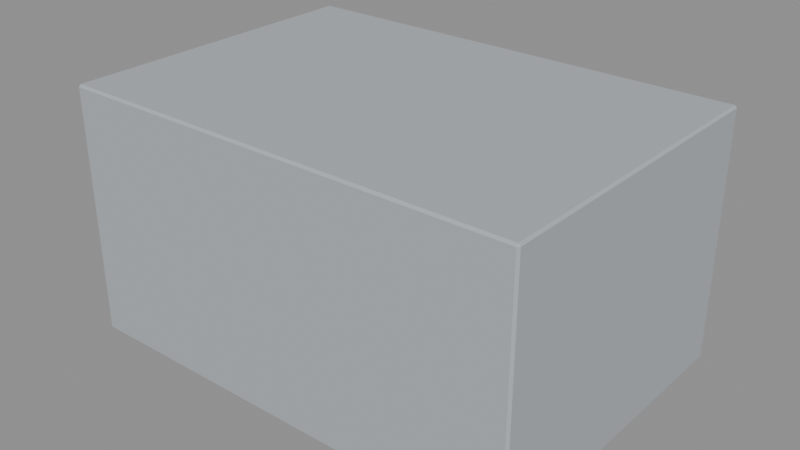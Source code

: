 # Source: district_05_kit.blend  (saved by Blender 5.2.45; exported with 4.5.12 LTS)
import bpy
from mathutils import Matrix  # noqa: F401  (used for matrix-valued properties, if any)

bpy.ops.wm.read_factory_settings(use_empty=True)
scene = bpy.context.scene
scene.name = 'Scene'

# ---- collections
col_export_quay_house = bpy.data.collections.new('export_quay_house'); scene.collection.children.link(col_export_quay_house)
col_export_quay_row = bpy.data.collections.new('export_quay_row'); scene.collection.children.link(col_export_quay_row)
col_export_quay_hall = bpy.data.collections.new('export_quay_hall'); scene.collection.children.link(col_export_quay_hall)

# ---- materials (node trees are filled in below, after node groups)
mat_grey_building = bpy.data.materials.new('grey_building')
mat_grey_building.diffuse_color = (0.42, 0.45, 0.48, 1.0)

# ---- material node trees
mat_grey_building.use_nodes = True; mat_grey_building.node_tree.nodes.clear()
_N = mat_grey_building.node_tree.nodes; _L = mat_grey_building.node_tree.links
n0 = _N.new('ShaderNodeBsdfPrincipled'); n0.name = 'Principled BSDF'; n0.location = (-200, 100)
n0.inputs[0].default_value = (0.42, 0.45, 0.48, 1.0)
n0.inputs[2].default_value = 0.85
n0.inputs[10].default_value = 0.005
n1 = _N.new('ShaderNodeOutputMaterial'); n1.name = 'Material Output'; n1.location = (200, 100)
_L.new(n0.outputs[0], n1.inputs[0])
n1.is_active_output = True

# ---- meshes
me_cube = bpy.data.meshes.new('Cube')
me_cube.from_pydata([(-5.88, -7.38, -4.5), (-5.88, -7.5, -4.38), (-6.0, -7.38, -4.38), (-5.88, -7.5, 4.38), (-5.88, -7.38, 4.5), (-6.0, -7.38, 4.38), (-5.88, 7.38, -4.5), (-6.0, 7.38, -4.38), (-5.88, 7.5, -4.38), (-5.88, 7.38, 4.5), (-5.88, 7.5, 4.38), (-6.0, 7.38, 4.38), (5.88, -7.38, -4.5), (6.0, -7.38, -4.38), (5.88, -7.5, -4.38), (5.88, -7.38, 4.5), (5.88, -7.5, 4.38), (6.0, -7.38, 4.38), (5.88, 7.38, -4.5), (5.88, 7.5, -4.38), (6.0, 7.38, -4.38), (5.88, 7.38, 4.5), (6.0, 7.38, 4.38), (5.88, 7.5, 4.38)], [], [(0, 1, 2), (3, 4, 5), (6, 7, 8), (9, 10, 11), (12, 13, 14), (15, 16, 17), (18, 19, 20), (21, 22, 23), (0, 7, 6), (3, 2, 1), (9, 5, 4), (8, 11, 10), (6, 19, 18), (21, 10, 9), (20, 23, 22), (18, 13, 12), (15, 22, 21), (14, 17, 16), (12, 1, 0), (4, 16, 15), (18, 0, 6), (5, 7, 2), (16, 1, 14), (9, 15, 21), (10, 19, 8), (22, 13, 20), (0, 2, 7), (3, 5, 2), (9, 11, 5), (8, 7, 11), (6, 8, 19), (21, 23, 10), (20, 19, 23), (18, 20, 13), (15, 17, 22), (14, 13, 17), (12, 14, 1), (4, 3, 16), (18, 12, 0), (5, 11, 7), (16, 3, 1), (9, 4, 15), (10, 23, 19), (22, 17, 13)])
_uv = me_cube.uv_layers.new(name='UVMap')
_uv.uv.foreach_set('vector', [0.1275, 0.748, 0.1275, 0.75, 0.125, 0.748, 0.6217, 0.0, 0.625, 0.002, 0.6217, 0.002, 0.1275, 0.502, 0.125, 0.502, 0.1275, 0.5, 0.625, 0.2495, 0.6217, 0.2519, 0.6217, 0.248, 0.3725, 0.748, 0.3775, 0.748, 0.3754, 0.7513, 0.6263, 0.7502, 0.6217, 0.7525, 0.6217, 0.7485, 0.3725, 0.502, 0.3754, 0.4988, 0.3775, 0.502, 0.6263, 0.4997, 0.6217, 0.5015, 0.6217, 0.4975, 0.1275, 0.748, 0.125, 0.502, 0.1275, 0.502, 0.6217, 0.0, 0.3783, 0.002, 0.3783, 0.0, 0.625, 0.2495, 0.6217, 0.002, 0.625, 0.002, 0.3783, 0.2525, 0.6217, 0.248, 0.6217, 0.2519, 0.1275, 0.502, 0.3754, 0.4988, 0.3725, 0.502, 0.6263, 0.4997, 0.6217, 0.2519, 0.625, 0.2495, 0.3775, 0.502, 0.6217, 0.4975, 0.6217, 0.5015, 0.3725, 0.502, 0.3775, 0.748, 0.3725, 0.748, 0.6263, 0.7502, 0.6217, 0.5015, 0.6263, 0.4997, 0.3754, 0.7513, 0.6217, 0.7485, 0.6217, 0.7525, 0.3725, 0.748, 0.1275, 0.75, 0.1275, 0.748, 0.625, 0.9975, 0.6217, 0.7525, 0.6263, 0.7502, 0.3725, 0.502, 0.1275, 0.748, 0.1275, 0.502, 0.6217, 0.002, 0.3783, 0.248, 0.3783, 0.002, 0.6217, 0.7525, 0.3783, 0.9975, 0.3754, 0.7513, 0.8725, 0.502, 0.6263, 0.7502, 0.6263, 0.4997, 0.6217, 0.2519, 0.3754, 0.4988, 0.3783, 0.2525, 0.6217, 0.5015, 0.3775, 0.748, 0.3775, 0.502, 0.1275, 0.748, 0.125, 0.748, 0.125, 0.502, 0.6217, 0.0, 0.6217, 0.002, 0.3783, 0.002, 0.625, 0.2495, 0.6217, 0.248, 0.6217, 0.002, 0.3783, 0.2525, 0.3783, 0.248, 0.6217, 0.248, 0.1275, 0.502, 0.1275, 0.5, 0.3754, 0.4988, 0.6263, 0.4997, 0.6217, 0.4975, 0.6217, 0.2519, 0.3775, 0.502, 0.3754, 0.4988, 0.6217, 0.4975, 0.3725, 0.502, 0.3775, 0.502, 0.3775, 0.748, 0.6263, 0.7502, 0.6217, 0.7485, 0.6217, 0.5015, 0.3754, 0.7513, 0.3775, 0.748, 0.6217, 0.7485, 0.3725, 0.748, 0.3754, 0.7513, 0.1275, 0.75, 0.625, 0.9975, 0.6217, 0.9975, 0.6217, 0.7525, 0.3725, 0.502, 0.3725, 0.748, 0.1275, 0.748, 0.6217, 0.002, 0.6217, 0.248, 0.3783, 0.248, 0.6217, 0.7525, 0.6217, 0.9975, 0.3783, 0.9975, 0.8725, 0.502, 0.8725, 0.748, 0.6263, 0.7502, 0.6217, 0.2519, 0.6217, 0.4975, 0.3754, 0.4988, 0.6217, 0.5015, 0.6217, 0.7485, 0.3775, 0.748])
me_cube.materials.append(mat_grey_building)
me_cube.update()
me_cube_001 = bpy.data.meshes.new('Cube.001')
me_cube_001.from_pydata([(-9.88, -5.88, -6.0), (-9.88, -6.0, -5.88), (-10.0, -5.88, -5.88), (-9.88, -6.0, 5.88), (-9.88, -5.88, 6.0), (-10.0, -5.88, 5.88), (-9.88, 5.88, -6.0), (-10.0, 5.88, -5.88), (-9.88, 6.0, -5.88), (-9.88, 5.88, 6.0), (-9.88, 6.0, 5.88), (-10.0, 5.88, 5.88), (9.88, -5.88, -6.0), (10.0, -5.88, -5.88), (9.88, -6.0, -5.88), (9.88, -5.88, 6.0), (9.88, -6.0, 5.88), (10.0, -5.88, 5.88), (9.88, 5.88, -6.0), (9.88, 6.0, -5.88), (10.0, 5.88, -5.88), (9.88, 5.88, 6.0), (10.0, 5.88, 5.88), (9.88, 6.0, 5.88)], [], [(0, 1, 2), (3, 4, 5), (6, 7, 8), (9, 10, 11), (12, 13, 14), (15, 16, 17), (18, 19, 20), (21, 22, 23), (0, 7, 6), (3, 2, 1), (9, 5, 4), (8, 11, 10), (6, 19, 18), (21, 10, 9), (20, 23, 22), (18, 13, 12), (15, 22, 21), (14, 17, 16), (12, 1, 0), (4, 16, 15), (18, 0, 6), (5, 7, 2), (16, 1, 14), (9, 15, 21), (10, 19, 8), (22, 13, 20), (0, 2, 7), (3, 5, 2), (9, 11, 5), (8, 7, 11), (6, 8, 19), (21, 23, 10), (20, 19, 23), (18, 20, 13), (15, 17, 22), (14, 13, 17), (12, 14, 1), (4, 3, 16), (18, 12, 0), (5, 11, 7), (16, 3, 1), (9, 4, 15), (10, 23, 19), (22, 17, 13)])
_uv = me_cube_001.uv_layers.new(name='UVMap')
_uv.uv.foreach_set('vector', [0.1265, 0.7475, 0.1265, 0.75, 0.125, 0.7475, 0.6225, 0.0, 0.625, 0.0025, 0.6225, 0.0025, 0.1265, 0.5025, 0.125, 0.5025, 0.1265, 0.5, 0.625, 0.2488, 0.6225, 0.2511, 0.6225, 0.2475, 0.3735, 0.7475, 0.3769, 0.7475, 0.3755, 0.7508, 0.6258, 0.7495, 0.6225, 0.7515, 0.6225, 0.7481, 0.3735, 0.5025, 0.3755, 0.4992, 0.3769, 0.5025, 0.6258, 0.5005, 0.6225, 0.5019, 0.6225, 0.4985, 0.1265, 0.7475, 0.125, 0.5025, 0.1265, 0.5025, 0.6225, 0.0, 0.3775, 0.0025, 0.3775, 0.0, 0.625, 0.2488, 0.6225, 0.0025, 0.625, 0.0025, 0.3775, 0.2515, 0.6225, 0.2475, 0.6225, 0.2511, 0.1265, 0.5025, 0.3755, 0.4992, 0.3735, 0.5025, 0.6258, 0.5005, 0.6225, 0.2511, 0.625, 0.2488, 0.3769, 0.5025, 0.6225, 0.4985, 0.6225, 0.5019, 0.3735, 0.5025, 0.3769, 0.7475, 0.3735, 0.7475, 0.6258, 0.7495, 0.6225, 0.5019, 0.6258, 0.5005, 0.3755, 0.7508, 0.6225, 0.7481, 0.6225, 0.7515, 0.3735, 0.7475, 0.1265, 0.75, 0.1265, 0.7475, 0.625, 0.9985, 0.6225, 0.7515, 0.6258, 0.7495, 0.3735, 0.5025, 0.1265, 0.7475, 0.1265, 0.5025, 0.6225, 0.0025, 0.3775, 0.2475, 0.3775, 0.0025, 0.6225, 0.7515, 0.3775, 0.9985, 0.3755, 0.7508, 0.8735, 0.5025, 0.6258, 0.7495, 0.6258, 0.5005, 0.6225, 0.2511, 0.3755, 0.4992, 0.3775, 0.2515, 0.6225, 0.5019, 0.3769, 0.7475, 0.3769, 0.5025, 0.1265, 0.7475, 0.125, 0.7475, 0.125, 0.5025, 0.6225, 0.0, 0.6225, 0.0025, 0.3775, 0.0025, 0.625, 0.2488, 0.6225, 0.2475, 0.6225, 0.0025, 0.3775, 0.2515, 0.3775, 0.2475, 0.6225, 0.2475, 0.1265, 0.5025, 0.1265, 0.5, 0.3755, 0.4992, 0.6258, 0.5005, 0.6225, 0.4985, 0.6225, 0.2511, 0.3769, 0.5025, 0.3755, 0.4992, 0.6225, 0.4985, 0.3735, 0.5025, 0.3769, 0.5025, 0.3769, 0.7475, 0.6258, 0.7495, 0.6225, 0.7481, 0.6225, 0.5019, 0.3755, 0.7508, 0.3769, 0.7475, 0.6225, 0.7481, 0.3735, 0.7475, 0.3755, 0.7508, 0.1265, 0.75, 0.625, 0.9985, 0.6225, 0.9985, 0.6225, 0.7515, 0.3735, 0.5025, 0.3735, 0.7475, 0.1265, 0.7475, 0.6225, 0.0025, 0.6225, 0.2475, 0.3775, 0.2475, 0.6225, 0.7515, 0.6225, 0.9985, 0.3775, 0.9985, 0.8735, 0.5025, 0.8735, 0.7475, 0.6258, 0.7495, 0.6225, 0.2511, 0.6225, 0.4985, 0.3755, 0.4992, 0.6225, 0.5019, 0.6225, 0.7481, 0.3769, 0.7475])
me_cube_001.materials.append(mat_grey_building)
me_cube_001.update()
me_cube_002 = bpy.data.meshes.new('Cube.002')
me_cube_002.from_pydata([(-12.88, -8.88, -7.0), (-12.88, -9.0, -6.88), (-13.0, -8.88, -6.88), (-12.88, -9.0, 6.88), (-12.88, -8.88, 7.0), (-13.0, -8.88, 6.88), (-12.88, 8.88, -7.0), (-13.0, 8.88, -6.88), (-12.88, 9.0, -6.88), (-12.88, 8.88, 7.0), (-12.88, 9.0, 6.88), (-13.0, 8.88, 6.88), (12.88, -8.88, -7.0), (13.0, -8.88, -6.88), (12.88, -9.0, -6.88), (12.88, -8.88, 7.0), (12.88, -9.0, 6.88), (13.0, -8.88, 6.88), (12.88, 8.88, -7.0), (12.88, 9.0, -6.88), (13.0, 8.88, -6.88), (12.88, 8.88, 7.0), (13.0, 8.88, 6.88), (12.88, 9.0, 6.88)], [], [(0, 1, 2), (3, 4, 5), (6, 7, 8), (9, 10, 11), (12, 13, 14), (15, 16, 17), (18, 19, 20), (21, 22, 23), (0, 7, 6), (3, 2, 1), (9, 5, 4), (8, 11, 10), (6, 19, 18), (21, 10, 9), (20, 23, 22), (18, 13, 12), (15, 22, 21), (14, 17, 16), (12, 1, 0), (4, 16, 15), (18, 0, 6), (5, 7, 2), (16, 1, 14), (9, 15, 21), (10, 19, 8), (22, 13, 20), (0, 2, 7), (3, 5, 2), (9, 11, 5), (8, 7, 11), (6, 8, 19), (21, 23, 10), (20, 19, 23), (18, 20, 13), (15, 17, 22), (14, 13, 17), (12, 14, 1), (4, 3, 16), (18, 12, 0), (5, 11, 7), (16, 3, 1), (9, 4, 15), (10, 23, 19), (22, 17, 13)])
_uv = me_cube_002.uv_layers.new(name='UVMap')
_uv.uv.foreach_set('vector', [0.1262, 0.7483, 0.1262, 0.75, 0.125, 0.7483, 0.6229, 0.0, 0.625, 0.001667, 0.6229, 0.001667, 0.1262, 0.5017, 0.125, 0.5017, 0.1262, 0.5, 0.625, 0.2493, 0.6229, 0.2509, 0.6229, 0.2483, 0.3738, 0.7483, 0.3766, 0.7483, 0.3755, 0.7506, 0.6256, 0.7497, 0.6229, 0.7512, 0.6229, 0.7487, 0.3738, 0.5017, 0.3755, 0.4994, 0.3766, 0.5017, 0.6256, 0.5003, 0.6229, 0.5013, 0.6229, 0.4988, 0.1262, 0.7483, 0.125, 0.5017, 0.1262, 0.5017, 0.6229, 0.0, 0.3771, 0.001667, 0.3771, 0.0, 0.625, 0.2493, 0.6229, 0.001667, 0.625, 0.001667, 0.3771, 0.2512, 0.6229, 0.2483, 0.6229, 0.2509, 0.1262, 0.5017, 0.3755, 0.4994, 0.3738, 0.5017, 0.6256, 0.5003, 0.6229, 0.2509, 0.625, 0.2493, 0.3766, 0.5017, 0.6229, 0.4988, 0.6229, 0.5013, 0.3738, 0.5017, 0.3766, 0.7483, 0.3738, 0.7483, 0.6256, 0.7497, 0.6229, 0.5013, 0.6256, 0.5003, 0.3755, 0.7506, 0.6229, 0.7487, 0.6229, 0.7512, 0.3738, 0.7483, 0.1262, 0.75, 0.1262, 0.7483, 0.625, 0.9988, 0.6229, 0.7512, 0.6256, 0.7497, 0.3738, 0.5017, 0.1262, 0.7483, 0.1262, 0.5017, 0.6229, 0.001667, 0.3771, 0.2483, 0.3771, 0.001667, 0.6229, 0.7512, 0.3771, 0.9988, 0.3755, 0.7506, 0.8738, 0.5017, 0.6256, 0.7497, 0.6256, 0.5003, 0.6229, 0.2509, 0.3755, 0.4994, 0.3771, 0.2512, 0.6229, 0.5013, 0.3766, 0.7483, 0.3766, 0.5017, 0.1262, 0.7483, 0.125, 0.7483, 0.125, 0.5017, 0.6229, 0.0, 0.6229, 0.001667, 0.3771, 0.001667, 0.625, 0.2493, 0.6229, 0.2483, 0.6229, 0.001667, 0.3771, 0.2512, 0.3771, 0.2483, 0.6229, 0.2483, 0.1262, 0.5017, 0.1262, 0.5, 0.3755, 0.4994, 0.6256, 0.5003, 0.6229, 0.4988, 0.6229, 0.2509, 0.3766, 0.5017, 0.3755, 0.4994, 0.6229, 0.4988, 0.3738, 0.5017, 0.3766, 0.5017, 0.3766, 0.7483, 0.6256, 0.7497, 0.6229, 0.7487, 0.6229, 0.5013, 0.3755, 0.7506, 0.3766, 0.7483, 0.6229, 0.7487, 0.3738, 0.7483, 0.3755, 0.7506, 0.1262, 0.75, 0.625, 0.9988, 0.6229, 0.9988, 0.6229, 0.7512, 0.3738, 0.5017, 0.3738, 0.7483, 0.1262, 0.7483, 0.6229, 0.001667, 0.6229, 0.2483, 0.3771, 0.2483, 0.6229, 0.7512, 0.6229, 0.9988, 0.3771, 0.9988, 0.8738, 0.5017, 0.8738, 0.7483, 0.6256, 0.7497, 0.6229, 0.2509, 0.6229, 0.4988, 0.3755, 0.4994, 0.6229, 0.5013, 0.6229, 0.7487, 0.3766, 0.7483])
me_cube_002.materials.append(mat_grey_building)
me_cube_002.update()

# ---- objects
ob_quay_house_mass = bpy.data.objects.new('quay_house_mass', me_cube)
ob_quay_row_mass = bpy.data.objects.new('quay_row_mass', me_cube_001)
ob_quay_hall_mass = bpy.data.objects.new('quay_hall_mass', me_cube_002)

# ---- transforms, parenting, visibility, modifiers, constraints
ob_quay_house_mass.location = (0.0, 0.0, 4.5)
ob_quay_row_mass.location = (0.0, 0.0, 6.0)
ob_quay_hall_mass.location = (0.0, 0.0, 7.0)

# ---- collection membership
col_export_quay_house.objects.link(ob_quay_house_mass)
col_export_quay_row.objects.link(ob_quay_row_mass)
col_export_quay_hall.objects.link(ob_quay_hall_mass)

# ---- scene / render settings (as saved in the file)
scene.frame_start = 1; scene.frame_end = 250; scene.frame_set(1)
scene.render.engine = 'BLENDER_EEVEE_NEXT'
scene.render.bake_bias = 0.0
scene.render.bake_samples = 0
scene.render.compositor_device = 'GPU'
scene.eevee.use_volume_custom_range = False
scene.eevee.fast_gi_thickness_near = 0.1
scene.eevee.fast_gi_thickness_far = 0.0
scene.eevee.ray_tracing_options.screen_trace_thickness = 0.1
bpy.context.view_layer.update()

# ---- added for rendering (the .blend has no active camera and no usable light): camera, sun + grey world if the file has none
cam_auto = bpy.data.cameras.new('AutoCamera')
cam_auto.lens = 50.0
cam_auto.sensor_width = 36.0
cam_auto.clip_end = 1000.0
ob_auto_camera = bpy.data.objects.new('AutoCamera', cam_auto)
scene.collection.objects.link(ob_auto_camera)
ob_auto_camera.location = (31.9973, -38.3967, 32.5978)
ob_auto_camera.rotation_euler = (1.09748, -7.21219e-08, 0.694738)
scene.camera = ob_auto_camera
light_auto_sun = bpy.data.lights.new('AutoSun', 'SUN')
light_auto_sun.energy = 3.0
light_auto_sun.angle = 0.0523599
ob_auto_sun = bpy.data.objects.new('AutoSun', light_auto_sun)
scene.collection.objects.link(ob_auto_sun)
ob_auto_sun.rotation_euler = (0.872665, 0.174533, 0.523599)
if scene.world is None:
    world_auto = bpy.data.worlds.new('AutoWorld')
    world_auto.color = (0.3, 0.3, 0.3)
    scene.world = world_auto
bpy.context.view_layer.update()
